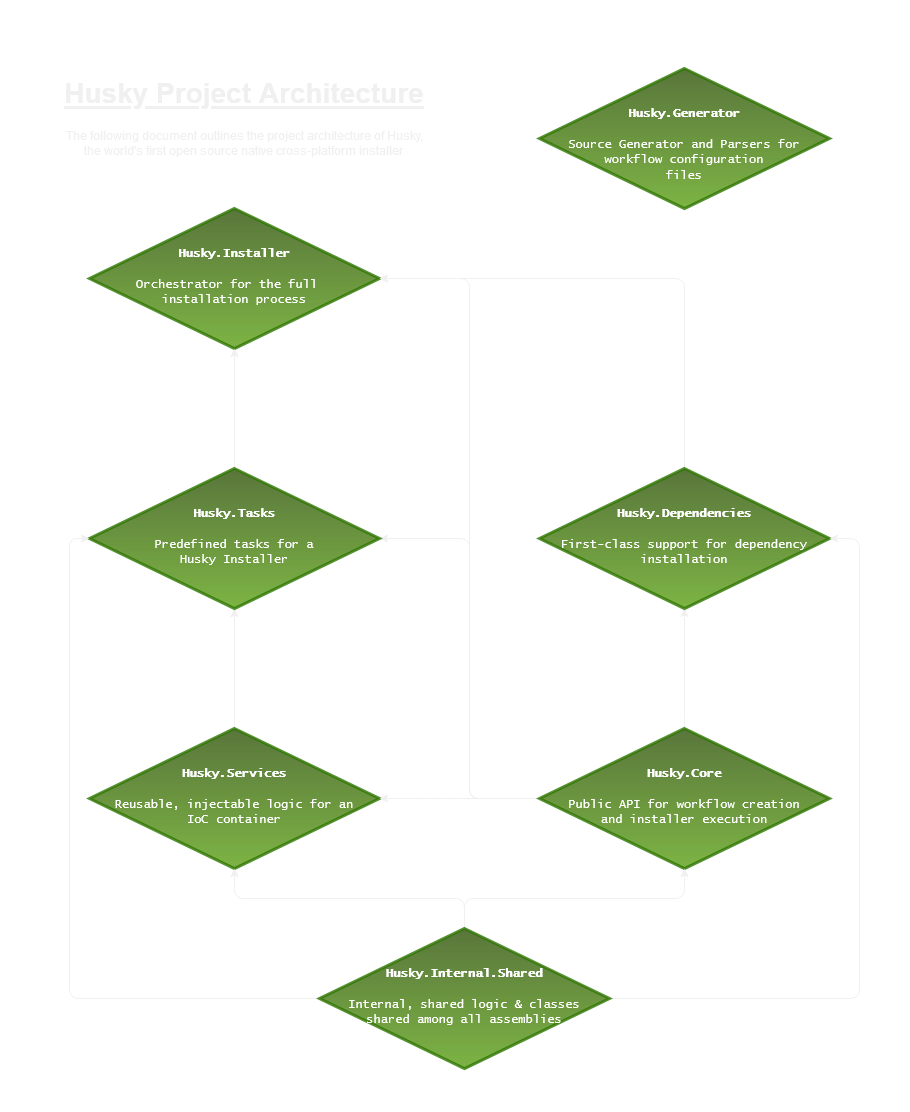

The diagram above was exported from draw.io. Its source (the exported page's mxGraphModel, read from the mxfile embedded in the PNG):
<mxGraphModel dx="1673" dy="898" grid="1" gridSize="10" guides="1" tooltips="1" connect="1" arrows="1" fold="1" page="1" pageScale="1" pageWidth="850" pageHeight="1100" math="0" shadow="0">
  <root>
    <mxCell id="Jrhd61wAQoi_NFdBLZQd-0" />
    <mxCell id="Jrhd61wAQoi_NFdBLZQd-1" parent="Jrhd61wAQoi_NFdBLZQd-0" />
    <mxCell id="VrYmq9WcSOlscvtaSkH0-0" value="&lt;h1 style=&quot;font-size: 28px&quot; align=&quot;center&quot;&gt;&lt;u&gt;Husky Project Architecture&lt;/u&gt;&lt;br&gt;&lt;/h1&gt;&lt;p align=&quot;center&quot;&gt;The following document outlines the project architecture of Husky, the world's first open source native cross-platform installer&lt;br&gt;&lt;/p&gt;" style="text;html=1;strokeColor=none;fillColor=none;spacing=5;spacingTop=-20;whiteSpace=wrap;overflow=hidden;rounded=0;align=center;" vertex="1" parent="Jrhd61wAQoi_NFdBLZQd-1">
      <mxGeometry x="20" y="70" width="370" height="120" as="geometry" />
    </mxCell>
    <mxCell id="VrYmq9WcSOlscvtaSkH0-1" value="&lt;div&gt;&lt;font face=&quot;Lucida Console&quot;&gt;&lt;br&gt;&lt;/font&gt;&lt;/div&gt;&lt;div&gt;&lt;b&gt;&lt;font face=&quot;Lucida Console&quot;&gt;&lt;br&gt;&lt;/font&gt;&lt;/b&gt;&lt;/div&gt;&lt;div&gt;&lt;b&gt;&lt;font face=&quot;Lucida Console&quot;&gt;Husky.Installer&lt;/font&gt;&lt;/b&gt;&lt;/div&gt;&lt;div&gt;&lt;font face=&quot;Lucida Console&quot;&gt;&lt;br&gt;&lt;/font&gt;&lt;/div&gt;&lt;div&gt;&lt;font face=&quot;Lucida Console&quot;&gt;Orchestrator for the full&amp;nbsp;&amp;nbsp; installation process&lt;br&gt;&lt;/font&gt;&lt;/div&gt;" style="rhombus;whiteSpace=wrap;html=1;opacity=80;fontColor=#ffffff;strokeWidth=3;strokeColor=#2D7600;fillColor=#30540B;gradientColor=#5CA115;verticalAlign=top;labelPosition=center;verticalLabelPosition=middle;align=center;" vertex="1" parent="Jrhd61wAQoi_NFdBLZQd-1">
      <mxGeometry x="50" y="210" width="290" height="140" as="geometry" />
    </mxCell>
    <mxCell id="VrYmq9WcSOlscvtaSkH0-21" value="" style="edgeStyle=orthogonalEdgeStyle;curved=1;orthogonalLoop=1;jettySize=auto;html=1;" edge="1" parent="Jrhd61wAQoi_NFdBLZQd-1" source="VrYmq9WcSOlscvtaSkH0-5" target="VrYmq9WcSOlscvtaSkH0-12">
      <mxGeometry relative="1" as="geometry" />
    </mxCell>
    <mxCell id="VrYmq9WcSOlscvtaSkH0-5" value="&lt;div&gt;&lt;font face=&quot;Lucida Console&quot;&gt;&lt;br&gt;&lt;/font&gt;&lt;/div&gt;&lt;div&gt;&lt;font face=&quot;Lucida Console&quot;&gt;&lt;b&gt;&lt;br&gt;&lt;/b&gt;&lt;/font&gt;&lt;/div&gt;&lt;div&gt;&lt;font face=&quot;Lucida Console&quot;&gt;&lt;b&gt;Husky.Services&lt;/b&gt;&lt;/font&gt;&lt;/div&gt;&lt;div&gt;&lt;font face=&quot;Lucida Console&quot;&gt;&lt;br&gt;&lt;/font&gt;&lt;/div&gt;&lt;div&gt;&lt;font face=&quot;Lucida Console&quot;&gt;Reusable, injectable logic for an &lt;br&gt;&lt;/font&gt;&lt;/div&gt;&lt;div&gt;&lt;font face=&quot;Lucida Console&quot;&gt;IoC container&lt;br&gt;&lt;/font&gt;&lt;/div&gt;" style="rhombus;whiteSpace=wrap;html=1;opacity=80;fontColor=#ffffff;strokeWidth=3;strokeColor=#2D7600;fillColor=#30540B;gradientColor=#5CA115;verticalAlign=top;labelPosition=center;verticalLabelPosition=middle;align=center;" vertex="1" parent="Jrhd61wAQoi_NFdBLZQd-1">
      <mxGeometry x="50" y="730" width="290" height="140" as="geometry" />
    </mxCell>
    <mxCell id="VrYmq9WcSOlscvtaSkH0-22" value="" style="edgeStyle=orthogonalEdgeStyle;curved=1;orthogonalLoop=1;jettySize=auto;html=1;" edge="1" parent="Jrhd61wAQoi_NFdBLZQd-1" source="VrYmq9WcSOlscvtaSkH0-10" target="VrYmq9WcSOlscvtaSkH0-15">
      <mxGeometry relative="1" as="geometry" />
    </mxCell>
    <mxCell id="VrYmq9WcSOlscvtaSkH0-29" style="edgeStyle=orthogonalEdgeStyle;curved=1;orthogonalLoop=1;jettySize=auto;html=1;entryX=1;entryY=0.5;entryDx=0;entryDy=0;" edge="1" parent="Jrhd61wAQoi_NFdBLZQd-1" source="VrYmq9WcSOlscvtaSkH0-10" target="VrYmq9WcSOlscvtaSkH0-5">
      <mxGeometry relative="1" as="geometry" />
    </mxCell>
    <mxCell id="VrYmq9WcSOlscvtaSkH0-30" style="edgeStyle=orthogonalEdgeStyle;orthogonalLoop=1;jettySize=auto;html=1;entryX=1;entryY=0.5;entryDx=0;entryDy=0;exitX=0;exitY=0.5;exitDx=0;exitDy=0;rounded=1;" edge="1" parent="Jrhd61wAQoi_NFdBLZQd-1" source="VrYmq9WcSOlscvtaSkH0-10" target="VrYmq9WcSOlscvtaSkH0-12">
      <mxGeometry relative="1" as="geometry">
        <Array as="points">
          <mxPoint x="430" y="800" />
          <mxPoint x="430" y="540" />
        </Array>
      </mxGeometry>
    </mxCell>
    <mxCell id="VrYmq9WcSOlscvtaSkH0-31" style="edgeStyle=orthogonalEdgeStyle;orthogonalLoop=1;jettySize=auto;html=1;entryX=1;entryY=0.5;entryDx=0;entryDy=0;rounded=1;" edge="1" parent="Jrhd61wAQoi_NFdBLZQd-1" source="VrYmq9WcSOlscvtaSkH0-10" target="VrYmq9WcSOlscvtaSkH0-1">
      <mxGeometry relative="1" as="geometry">
        <Array as="points">
          <mxPoint x="430" y="800" />
          <mxPoint x="430" y="280" />
        </Array>
      </mxGeometry>
    </mxCell>
    <mxCell id="VrYmq9WcSOlscvtaSkH0-10" value="&lt;div&gt;&lt;font face=&quot;Lucida Console&quot;&gt;&lt;br&gt;&lt;/font&gt;&lt;/div&gt;&lt;div&gt;&lt;font face=&quot;Lucida Console&quot;&gt;&lt;b&gt;&lt;br&gt;&lt;/b&gt;&lt;/font&gt;&lt;/div&gt;&lt;div&gt;&lt;font face=&quot;Lucida Console&quot;&gt;&lt;b&gt;Husky.Core&lt;/b&gt;&lt;/font&gt;&lt;/div&gt;&lt;div&gt;&lt;font face=&quot;Lucida Console&quot;&gt;&lt;br&gt;&lt;/font&gt;&lt;/div&gt;&lt;font face=&quot;Lucida Console&quot;&gt;Public API for workflow creation&lt;/font&gt;&lt;div&gt;&lt;font face=&quot;Lucida Console&quot;&gt;and installer execution&lt;br&gt;&lt;/font&gt;&lt;/div&gt;" style="rhombus;whiteSpace=wrap;html=1;opacity=80;fontColor=#ffffff;strokeWidth=3;strokeColor=#2D7600;fillColor=#30540B;gradientColor=#5CA115;verticalAlign=top;labelPosition=center;verticalLabelPosition=middle;align=center;" vertex="1" parent="Jrhd61wAQoi_NFdBLZQd-1">
      <mxGeometry x="500" y="730" width="290" height="140" as="geometry" />
    </mxCell>
    <mxCell id="VrYmq9WcSOlscvtaSkH0-23" value="" style="edgeStyle=orthogonalEdgeStyle;curved=1;orthogonalLoop=1;jettySize=auto;html=1;" edge="1" parent="Jrhd61wAQoi_NFdBLZQd-1" source="VrYmq9WcSOlscvtaSkH0-12" target="VrYmq9WcSOlscvtaSkH0-1">
      <mxGeometry relative="1" as="geometry" />
    </mxCell>
    <mxCell id="VrYmq9WcSOlscvtaSkH0-12" value="&lt;div&gt;&lt;font face=&quot;Lucida Console&quot;&gt;&lt;br&gt;&lt;/font&gt;&lt;/div&gt;&lt;div&gt;&lt;font face=&quot;Lucida Console&quot;&gt;&lt;b&gt;&lt;br&gt;&lt;/b&gt;&lt;/font&gt;&lt;/div&gt;&lt;div&gt;&lt;font face=&quot;Lucida Console&quot;&gt;&lt;b&gt;Husky.Tasks&lt;/b&gt;&lt;/font&gt;&lt;/div&gt;&lt;div&gt;&lt;font face=&quot;Lucida Console&quot;&gt;&lt;br&gt;&lt;/font&gt;&lt;/div&gt;&lt;div&gt;&lt;font face=&quot;Lucida Console&quot;&gt;Predefined tasks for a&lt;/font&gt;&lt;/div&gt;&lt;div&gt;&lt;font face=&quot;Lucida Console&quot;&gt;Husky Installer&lt;br&gt;&lt;/font&gt;&lt;/div&gt;" style="rhombus;whiteSpace=wrap;html=1;opacity=80;fontColor=#ffffff;strokeWidth=3;strokeColor=#2D7600;fillColor=#30540B;gradientColor=#5CA115;verticalAlign=top;labelPosition=center;verticalLabelPosition=middle;align=center;" vertex="1" parent="Jrhd61wAQoi_NFdBLZQd-1">
      <mxGeometry x="50" y="470" width="290" height="140" as="geometry" />
    </mxCell>
    <mxCell id="VrYmq9WcSOlscvtaSkH0-13" value="&lt;div&gt;&lt;font face=&quot;Lucida Console&quot;&gt;&lt;br&gt;&lt;/font&gt;&lt;/div&gt;&lt;div&gt;&lt;font face=&quot;Lucida Console&quot;&gt;&lt;b&gt;&lt;br&gt;&lt;/b&gt;&lt;/font&gt;&lt;/div&gt;&lt;div&gt;&lt;font face=&quot;Lucida Console&quot;&gt;&lt;b&gt;Husky.Generator&lt;/b&gt;&lt;/font&gt;&lt;/div&gt;&lt;div&gt;&lt;font face=&quot;Lucida Console&quot;&gt;&lt;br&gt;&lt;/font&gt;&lt;/div&gt;&lt;div&gt;&lt;font face=&quot;Lucida Console&quot;&gt;Source Generator and Parsers for&lt;/font&gt;&lt;/div&gt;&lt;div&gt;&lt;font face=&quot;Lucida Console&quot;&gt;workflow configuration&lt;/font&gt;&lt;/div&gt;&lt;div&gt;&lt;font face=&quot;Lucida Console&quot;&gt;files&lt;br&gt;&lt;/font&gt;&lt;/div&gt;" style="rhombus;whiteSpace=wrap;html=1;opacity=80;fontColor=#ffffff;strokeWidth=3;strokeColor=#2D7600;fillColor=#30540B;gradientColor=#5CA115;verticalAlign=top;labelPosition=center;verticalLabelPosition=middle;align=center;" vertex="1" parent="Jrhd61wAQoi_NFdBLZQd-1">
      <mxGeometry x="500" y="70" width="290" height="140" as="geometry" />
    </mxCell>
    <mxCell id="VrYmq9WcSOlscvtaSkH0-24" style="edgeStyle=orthogonalEdgeStyle;orthogonalLoop=1;jettySize=auto;html=1;entryX=1;entryY=0.5;entryDx=0;entryDy=0;exitX=0.5;exitY=0;exitDx=0;exitDy=0;rounded=1;" edge="1" parent="Jrhd61wAQoi_NFdBLZQd-1" source="VrYmq9WcSOlscvtaSkH0-15" target="VrYmq9WcSOlscvtaSkH0-1">
      <mxGeometry relative="1" as="geometry">
        <Array as="points">
          <mxPoint x="645" y="280" />
        </Array>
      </mxGeometry>
    </mxCell>
    <mxCell id="VrYmq9WcSOlscvtaSkH0-15" value="&lt;div&gt;&lt;font face=&quot;Lucida Console&quot;&gt;&lt;br&gt;&lt;/font&gt;&lt;/div&gt;&lt;div&gt;&lt;font face=&quot;Lucida Console&quot;&gt;&lt;b&gt;&lt;br&gt;&lt;/b&gt;&lt;/font&gt;&lt;/div&gt;&lt;div&gt;&lt;font face=&quot;Lucida Console&quot;&gt;&lt;b&gt;Husky.Dependencies&lt;/b&gt;&lt;/font&gt;&lt;/div&gt;&lt;div&gt;&lt;font face=&quot;Lucida Console&quot;&gt;&lt;br&gt;&lt;/font&gt;&lt;/div&gt;&lt;div&gt;&lt;font face=&quot;Lucida Console&quot;&gt;First-class support for dependency&lt;/font&gt;&lt;/div&gt;&lt;div&gt;&lt;font face=&quot;Lucida Console&quot;&gt;installation&lt;br&gt;&lt;/font&gt;&lt;/div&gt;" style="rhombus;whiteSpace=wrap;html=1;opacity=80;fontColor=#ffffff;strokeWidth=3;strokeColor=#2D7600;fillColor=#30540B;gradientColor=#5CA115;verticalAlign=top;labelPosition=center;verticalLabelPosition=middle;align=center;" vertex="1" parent="Jrhd61wAQoi_NFdBLZQd-1">
      <mxGeometry x="500" y="470" width="290" height="140" as="geometry" />
    </mxCell>
    <mxCell id="VrYmq9WcSOlscvtaSkH0-25" style="edgeStyle=orthogonalEdgeStyle;orthogonalLoop=1;jettySize=auto;html=1;entryX=0;entryY=0.5;entryDx=0;entryDy=0;strokeColor=none;rounded=1;" edge="1" parent="Jrhd61wAQoi_NFdBLZQd-1" source="VrYmq9WcSOlscvtaSkH0-19" target="VrYmq9WcSOlscvtaSkH0-12">
      <mxGeometry relative="1" as="geometry">
        <Array as="points">
          <mxPoint x="30" y="1000" />
          <mxPoint x="30" y="540" />
        </Array>
      </mxGeometry>
    </mxCell>
    <mxCell id="VrYmq9WcSOlscvtaSkH0-26" style="edgeStyle=orthogonalEdgeStyle;orthogonalLoop=1;jettySize=auto;html=1;entryX=1;entryY=0.5;entryDx=0;entryDy=0;exitX=1;exitY=0.5;exitDx=0;exitDy=0;rounded=1;" edge="1" parent="Jrhd61wAQoi_NFdBLZQd-1" source="VrYmq9WcSOlscvtaSkH0-19" target="VrYmq9WcSOlscvtaSkH0-15">
      <mxGeometry relative="1" as="geometry">
        <Array as="points">
          <mxPoint x="820" y="1000" />
          <mxPoint x="820" y="540" />
        </Array>
      </mxGeometry>
    </mxCell>
    <mxCell id="VrYmq9WcSOlscvtaSkH0-33" style="edgeStyle=orthogonalEdgeStyle;rounded=1;orthogonalLoop=1;jettySize=auto;html=1;entryX=0;entryY=0.5;entryDx=0;entryDy=0;" edge="1" parent="Jrhd61wAQoi_NFdBLZQd-1" source="VrYmq9WcSOlscvtaSkH0-19" target="VrYmq9WcSOlscvtaSkH0-12">
      <mxGeometry relative="1" as="geometry">
        <Array as="points">
          <mxPoint x="30" y="1000" />
          <mxPoint x="30" y="540" />
        </Array>
      </mxGeometry>
    </mxCell>
    <mxCell id="VrYmq9WcSOlscvtaSkH0-34" style="edgeStyle=orthogonalEdgeStyle;rounded=1;orthogonalLoop=1;jettySize=auto;html=1;entryX=0.5;entryY=1;entryDx=0;entryDy=0;" edge="1" parent="Jrhd61wAQoi_NFdBLZQd-1" source="VrYmq9WcSOlscvtaSkH0-19" target="VrYmq9WcSOlscvtaSkH0-10">
      <mxGeometry relative="1" as="geometry" />
    </mxCell>
    <mxCell id="VrYmq9WcSOlscvtaSkH0-35" style="edgeStyle=orthogonalEdgeStyle;rounded=1;orthogonalLoop=1;jettySize=auto;html=1;entryX=0.5;entryY=1;entryDx=0;entryDy=0;" edge="1" parent="Jrhd61wAQoi_NFdBLZQd-1" source="VrYmq9WcSOlscvtaSkH0-19" target="VrYmq9WcSOlscvtaSkH0-5">
      <mxGeometry relative="1" as="geometry" />
    </mxCell>
    <mxCell id="VrYmq9WcSOlscvtaSkH0-19" value="&lt;div&gt;&lt;font face=&quot;Lucida Console&quot;&gt;&lt;br&gt;&lt;/font&gt;&lt;/div&gt;&lt;div&gt;&lt;font face=&quot;Lucida Console&quot;&gt;&lt;b&gt;&lt;br&gt;&lt;/b&gt;&lt;/font&gt;&lt;/div&gt;&lt;div&gt;&lt;font face=&quot;Lucida Console&quot;&gt;&lt;b&gt;Husky.Internal.Shared&lt;/b&gt;&lt;/font&gt;&lt;/div&gt;&lt;div&gt;&lt;font face=&quot;Lucida Console&quot;&gt;&lt;br&gt;&lt;/font&gt;&lt;/div&gt;&lt;div&gt;&lt;font face=&quot;Lucida Console&quot;&gt;Internal, shared logic &amp;amp; classes&lt;/font&gt;&lt;/div&gt;&lt;div&gt;&lt;font face=&quot;Lucida Console&quot;&gt;shared among all assemblies&lt;br&gt;&lt;/font&gt;&lt;/div&gt;" style="rhombus;whiteSpace=wrap;html=1;opacity=80;fontColor=#ffffff;strokeWidth=3;strokeColor=#2D7600;fillColor=#30540B;gradientColor=#5CA115;verticalAlign=top;labelPosition=center;verticalLabelPosition=middle;align=center;" vertex="1" parent="Jrhd61wAQoi_NFdBLZQd-1">
      <mxGeometry x="280" y="930" width="290" height="140" as="geometry" />
    </mxCell>
  </root>
</mxGraphModel>